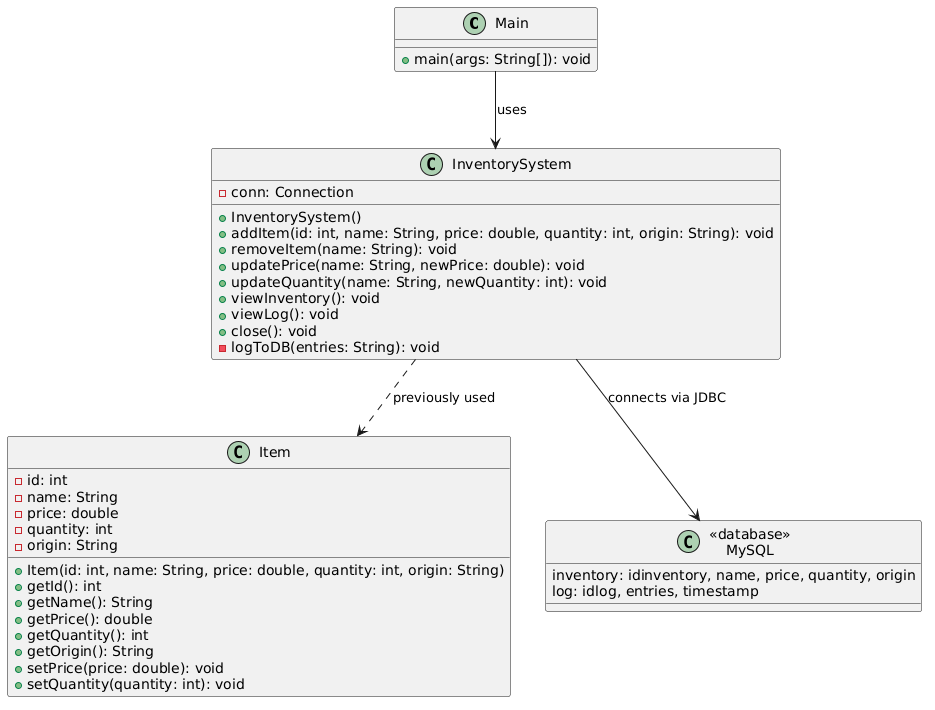

The diagram above was rendered by PlantUML. Its source (embedded in the PNG):
@startuml
class Main {
    + main(args: String[]): void
}

class InventorySystem {
    - conn: Connection
    + InventorySystem()
    + addItem(id: int, name: String, price: double, quantity: int, origin: String): void
    + removeItem(name: String): void
    + updatePrice(name: String, newPrice: double): void
    + updateQuantity(name: String, newQuantity: int): void
    + viewInventory(): void
    + viewLog(): void
    + close(): void
    - logToDB(entries: String): void
}

class Item {
    - id: int
    - name: String
    - price: double
    - quantity: int
    - origin: String
    + Item(id: int, name: String, price: double, quantity: int, origin: String)
    + getId(): int
    + getName(): String
    + getPrice(): double
    + getQuantity(): int
    + getOrigin(): String
    + setPrice(price: double): void
    + setQuantity(quantity: int): void
}

class "<<database>>\nMySQL" as MySQL {
    inventory: idinventory, name, price, quantity, origin
    log: idlog, entries, timestamp
}

Main --> InventorySystem : uses
InventorySystem --> MySQL : connects via JDBC
InventorySystem ..> Item : previously used
@enduml